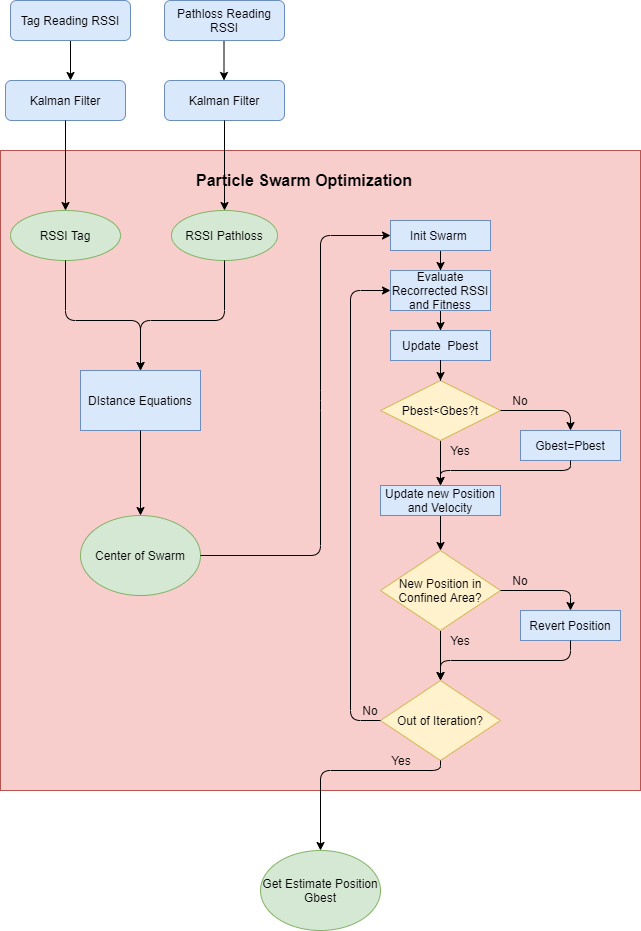

The diagram above was exported from draw.io. Its source (the exported page's mxGraphModel, read from the mxfile embedded in the PNG):
<mxGraphModel dx="1102" dy="614" grid="1" gridSize="10" guides="1" tooltips="1" connect="1" arrows="1" fold="1" page="1" pageScale="1" pageWidth="827" pageHeight="1169" math="0" shadow="0">
  <root>
    <mxCell id="WIyWlLk6GJQsqaUBKTNV-0" />
    <mxCell id="WIyWlLk6GJQsqaUBKTNV-1" parent="WIyWlLk6GJQsqaUBKTNV-0" />
    <mxCell id="_r_8tHAVNlryzxrSulTY-3" value="" style="edgeStyle=orthogonalEdgeStyle;rounded=0;orthogonalLoop=1;jettySize=auto;html=1;" parent="WIyWlLk6GJQsqaUBKTNV-1" source="WIyWlLk6GJQsqaUBKTNV-3" edge="1">
      <mxGeometry relative="1" as="geometry">
        <mxPoint x="180" y="150" as="targetPoint" />
      </mxGeometry>
    </mxCell>
    <mxCell id="WIyWlLk6GJQsqaUBKTNV-3" value="Tag Reading RSSI" style="rounded=1;whiteSpace=wrap;html=1;fontSize=12;glass=0;strokeWidth=1;shadow=0;fillColor=#dae8fc;strokeColor=#6c8ebf;" parent="WIyWlLk6GJQsqaUBKTNV-1" vertex="1">
      <mxGeometry x="120" y="70" width="120" height="40" as="geometry" />
    </mxCell>
    <mxCell id="_r_8tHAVNlryzxrSulTY-2" value="Kalman Filter" style="rounded=1;whiteSpace=wrap;html=1;fontSize=12;glass=0;strokeWidth=1;shadow=0;fillColor=#dae8fc;strokeColor=#6c8ebf;" parent="WIyWlLk6GJQsqaUBKTNV-1" vertex="1">
      <mxGeometry x="115" y="150" width="120" height="40" as="geometry" />
    </mxCell>
    <mxCell id="_r_8tHAVNlryzxrSulTY-8" value="" style="edgeStyle=orthogonalEdgeStyle;rounded=0;orthogonalLoop=1;jettySize=auto;html=1;" parent="WIyWlLk6GJQsqaUBKTNV-1" edge="1">
      <mxGeometry relative="1" as="geometry">
        <mxPoint x="333.5" y="110" as="sourcePoint" />
        <mxPoint x="333.5" y="150" as="targetPoint" />
      </mxGeometry>
    </mxCell>
    <mxCell id="_r_8tHAVNlryzxrSulTY-0" value="Pathloss Reading RSSI" style="rounded=1;whiteSpace=wrap;html=1;fontSize=12;glass=0;strokeWidth=1;shadow=0;fillColor=#dae8fc;strokeColor=#6c8ebf;" parent="WIyWlLk6GJQsqaUBKTNV-1" vertex="1">
      <mxGeometry x="274" y="70" width="120" height="40" as="geometry" />
    </mxCell>
    <mxCell id="_r_8tHAVNlryzxrSulTY-7" value="Kalman Filter" style="rounded=1;whiteSpace=wrap;html=1;fontSize=12;glass=0;strokeWidth=1;shadow=0;fillColor=#dae8fc;strokeColor=#6c8ebf;" parent="WIyWlLk6GJQsqaUBKTNV-1" vertex="1">
      <mxGeometry x="274" y="150" width="120" height="40" as="geometry" />
    </mxCell>
    <mxCell id="_r_8tHAVNlryzxrSulTY-13" value="" style="whiteSpace=wrap;html=1;aspect=fixed;fillColor=#f8cecc;strokeColor=#b85450;" parent="WIyWlLk6GJQsqaUBKTNV-1" vertex="1">
      <mxGeometry x="110" y="220" width="640" height="640" as="geometry" />
    </mxCell>
    <mxCell id="_r_8tHAVNlryzxrSulTY-14" value="&lt;font style=&quot;font-size: 16px&quot;&gt;Particle Swarm Optimization&lt;/font&gt;" style="text;html=1;strokeColor=none;fillColor=none;align=center;verticalAlign=middle;whiteSpace=wrap;rounded=0;strokeWidth=10;fontStyle=1" parent="WIyWlLk6GJQsqaUBKTNV-1" vertex="1">
      <mxGeometry x="297" y="220" width="234" height="60" as="geometry" />
    </mxCell>
    <mxCell id="_r_8tHAVNlryzxrSulTY-15" value="RSSI Tag" style="ellipse;whiteSpace=wrap;html=1;fillColor=#d5e8d4;strokeColor=#82b366;" parent="WIyWlLk6GJQsqaUBKTNV-1" vertex="1">
      <mxGeometry x="120" y="280" width="110" height="50" as="geometry" />
    </mxCell>
    <mxCell id="_r_8tHAVNlryzxrSulTY-16" value="RSSI Pathloss" style="ellipse;whiteSpace=wrap;html=1;fillColor=#d5e8d4;strokeColor=#82b366;" parent="WIyWlLk6GJQsqaUBKTNV-1" vertex="1">
      <mxGeometry x="281" y="280" width="106" height="50" as="geometry" />
    </mxCell>
    <mxCell id="_r_8tHAVNlryzxrSulTY-10" value="" style="edgeStyle=orthogonalEdgeStyle;rounded=0;orthogonalLoop=1;jettySize=auto;html=1;entryX=0.5;entryY=0;entryDx=0;entryDy=0;" parent="WIyWlLk6GJQsqaUBKTNV-1" source="_r_8tHAVNlryzxrSulTY-2" target="_r_8tHAVNlryzxrSulTY-15" edge="1">
      <mxGeometry relative="1" as="geometry">
        <mxPoint x="180" y="310" as="targetPoint" />
      </mxGeometry>
    </mxCell>
    <mxCell id="_r_8tHAVNlryzxrSulTY-12" value="" style="edgeStyle=orthogonalEdgeStyle;rounded=0;orthogonalLoop=1;jettySize=auto;html=1;entryX=0.5;entryY=0;entryDx=0;entryDy=0;" parent="WIyWlLk6GJQsqaUBKTNV-1" source="_r_8tHAVNlryzxrSulTY-7" target="_r_8tHAVNlryzxrSulTY-16" edge="1">
      <mxGeometry relative="1" as="geometry">
        <mxPoint x="341" y="310" as="targetPoint" />
      </mxGeometry>
    </mxCell>
    <mxCell id="_r_8tHAVNlryzxrSulTY-22" value="DIstance Equations" style="rounded=0;whiteSpace=wrap;html=1;strokeWidth=1;fillColor=#dae8fc;strokeColor=#6c8ebf;" parent="WIyWlLk6GJQsqaUBKTNV-1" vertex="1">
      <mxGeometry x="190" y="440" width="120" height="60" as="geometry" />
    </mxCell>
    <mxCell id="_r_8tHAVNlryzxrSulTY-32" value="" style="edgeStyle=orthogonalEdgeStyle;rounded=0;orthogonalLoop=1;jettySize=auto;html=1;" parent="WIyWlLk6GJQsqaUBKTNV-1" source="_r_8tHAVNlryzxrSulTY-26" target="_r_8tHAVNlryzxrSulTY-31" edge="1">
      <mxGeometry relative="1" as="geometry" />
    </mxCell>
    <mxCell id="_r_8tHAVNlryzxrSulTY-26" value="Init Swarm&amp;nbsp;" style="rounded=0;whiteSpace=wrap;html=1;strokeWidth=1;fillColor=#dae8fc;strokeColor=#6c8ebf;" parent="WIyWlLk6GJQsqaUBKTNV-1" vertex="1">
      <mxGeometry x="500" y="290" width="100" height="30" as="geometry" />
    </mxCell>
    <mxCell id="_r_8tHAVNlryzxrSulTY-34" value="" style="edgeStyle=orthogonalEdgeStyle;rounded=0;orthogonalLoop=1;jettySize=auto;html=1;" parent="WIyWlLk6GJQsqaUBKTNV-1" source="_r_8tHAVNlryzxrSulTY-31" target="_r_8tHAVNlryzxrSulTY-33" edge="1">
      <mxGeometry relative="1" as="geometry" />
    </mxCell>
    <mxCell id="_r_8tHAVNlryzxrSulTY-31" value="Evaluate Recorrected RSSI and Fitness" style="rounded=0;whiteSpace=wrap;html=1;strokeWidth=1;fillColor=#dae8fc;strokeColor=#6c8ebf;" parent="WIyWlLk6GJQsqaUBKTNV-1" vertex="1">
      <mxGeometry x="500" y="340" width="100" height="40" as="geometry" />
    </mxCell>
    <mxCell id="_r_8tHAVNlryzxrSulTY-33" value="Update&amp;nbsp; Pbest" style="rounded=0;whiteSpace=wrap;html=1;strokeWidth=1;fillColor=#dae8fc;strokeColor=#6c8ebf;" parent="WIyWlLk6GJQsqaUBKTNV-1" vertex="1">
      <mxGeometry x="500" y="400" width="100" height="30" as="geometry" />
    </mxCell>
    <mxCell id="_r_8tHAVNlryzxrSulTY-29" value="Center of Swarm" style="ellipse;whiteSpace=wrap;html=1;strokeWidth=1;fillColor=#d5e8d4;strokeColor=#82b366;" parent="WIyWlLk6GJQsqaUBKTNV-1" vertex="1">
      <mxGeometry x="190" y="585" width="120" height="80" as="geometry" />
    </mxCell>
    <mxCell id="_r_8tHAVNlryzxrSulTY-30" value="" style="endArrow=classic;html=1;exitX=1;exitY=0.5;exitDx=0;exitDy=0;entryX=0;entryY=0.5;entryDx=0;entryDy=0;" parent="WIyWlLk6GJQsqaUBKTNV-1" source="_r_8tHAVNlryzxrSulTY-29" target="_r_8tHAVNlryzxrSulTY-26" edge="1">
      <mxGeometry width="50" height="50" relative="1" as="geometry">
        <mxPoint x="390" y="440" as="sourcePoint" />
        <mxPoint x="440" y="390" as="targetPoint" />
        <Array as="points">
          <mxPoint x="430" y="625" />
          <mxPoint x="430" y="470" />
          <mxPoint x="430" y="305" />
        </Array>
      </mxGeometry>
    </mxCell>
    <mxCell id="_r_8tHAVNlryzxrSulTY-52" value="" style="edgeStyle=orthogonalEdgeStyle;rounded=0;orthogonalLoop=1;jettySize=auto;html=1;" parent="WIyWlLk6GJQsqaUBKTNV-1" source="_r_8tHAVNlryzxrSulTY-37" edge="1">
      <mxGeometry relative="1" as="geometry">
        <mxPoint x="550" y="555" as="targetPoint" />
      </mxGeometry>
    </mxCell>
    <mxCell id="_r_8tHAVNlryzxrSulTY-37" value="Pbest&amp;lt;Gbes?t" style="rhombus;whiteSpace=wrap;html=1;strokeWidth=1;fillColor=#fff2cc;strokeColor=#d6b656;" parent="WIyWlLk6GJQsqaUBKTNV-1" vertex="1">
      <mxGeometry x="490" y="450" width="120" height="60" as="geometry" />
    </mxCell>
    <mxCell id="_r_8tHAVNlryzxrSulTY-41" value="" style="edgeStyle=orthogonalEdgeStyle;rounded=0;orthogonalLoop=1;jettySize=auto;html=1;" parent="WIyWlLk6GJQsqaUBKTNV-1" source="_r_8tHAVNlryzxrSulTY-33" target="_r_8tHAVNlryzxrSulTY-37" edge="1">
      <mxGeometry relative="1" as="geometry">
        <mxPoint x="620" y="470" as="sourcePoint" />
        <mxPoint x="640" y="710" as="targetPoint" />
      </mxGeometry>
    </mxCell>
    <mxCell id="_r_8tHAVNlryzxrSulTY-44" value="" style="endArrow=classic;html=1;exitX=0.5;exitY=1;exitDx=0;exitDy=0;entryX=0.5;entryY=0;entryDx=0;entryDy=0;" parent="WIyWlLk6GJQsqaUBKTNV-1" source="_r_8tHAVNlryzxrSulTY-16" target="_r_8tHAVNlryzxrSulTY-22" edge="1">
      <mxGeometry width="50" height="50" relative="1" as="geometry">
        <mxPoint x="310" y="340" as="sourcePoint" />
        <mxPoint x="360" y="290" as="targetPoint" />
        <Array as="points">
          <mxPoint x="334" y="390" />
          <mxPoint x="250" y="390" />
        </Array>
      </mxGeometry>
    </mxCell>
    <mxCell id="_r_8tHAVNlryzxrSulTY-45" value="" style="endArrow=classic;html=1;exitX=0.5;exitY=1;exitDx=0;exitDy=0;entryX=0.5;entryY=0;entryDx=0;entryDy=0;" parent="WIyWlLk6GJQsqaUBKTNV-1" source="_r_8tHAVNlryzxrSulTY-15" target="_r_8tHAVNlryzxrSulTY-22" edge="1">
      <mxGeometry width="50" height="50" relative="1" as="geometry">
        <mxPoint x="310" y="340" as="sourcePoint" />
        <mxPoint x="260" y="440" as="targetPoint" />
        <Array as="points">
          <mxPoint x="175" y="390" />
          <mxPoint x="250" y="390" />
        </Array>
      </mxGeometry>
    </mxCell>
    <mxCell id="_r_8tHAVNlryzxrSulTY-46" value="" style="endArrow=classic;html=1;exitX=0.5;exitY=1;exitDx=0;exitDy=0;entryX=0.5;entryY=0;entryDx=0;entryDy=0;" parent="WIyWlLk6GJQsqaUBKTNV-1" source="_r_8tHAVNlryzxrSulTY-22" target="_r_8tHAVNlryzxrSulTY-29" edge="1">
      <mxGeometry width="50" height="50" relative="1" as="geometry">
        <mxPoint x="310" y="530" as="sourcePoint" />
        <mxPoint x="360" y="480" as="targetPoint" />
      </mxGeometry>
    </mxCell>
    <mxCell id="_r_8tHAVNlryzxrSulTY-48" value="Gbest=Pbest" style="rounded=0;whiteSpace=wrap;html=1;strokeWidth=1;fillColor=#dae8fc;strokeColor=#6c8ebf;" parent="WIyWlLk6GJQsqaUBKTNV-1" vertex="1">
      <mxGeometry x="630" y="500" width="100" height="30" as="geometry" />
    </mxCell>
    <mxCell id="_r_8tHAVNlryzxrSulTY-49" value="" style="endArrow=classic;html=1;exitX=1;exitY=0.5;exitDx=0;exitDy=0;entryX=0.5;entryY=0;entryDx=0;entryDy=0;" parent="WIyWlLk6GJQsqaUBKTNV-1" source="_r_8tHAVNlryzxrSulTY-37" target="_r_8tHAVNlryzxrSulTY-48" edge="1">
      <mxGeometry width="50" height="50" relative="1" as="geometry">
        <mxPoint x="310" y="530" as="sourcePoint" />
        <mxPoint x="360" y="480" as="targetPoint" />
        <Array as="points">
          <mxPoint x="680" y="480" />
          <mxPoint x="680" y="500" />
        </Array>
      </mxGeometry>
    </mxCell>
    <mxCell id="_r_8tHAVNlryzxrSulTY-50" value="No" style="text;html=1;strokeColor=none;fillColor=none;align=center;verticalAlign=middle;whiteSpace=wrap;rounded=0;" parent="WIyWlLk6GJQsqaUBKTNV-1" vertex="1">
      <mxGeometry x="610" y="460" width="40" height="20" as="geometry" />
    </mxCell>
    <mxCell id="_r_8tHAVNlryzxrSulTY-56" value="" style="edgeStyle=orthogonalEdgeStyle;rounded=0;orthogonalLoop=1;jettySize=auto;html=1;" parent="WIyWlLk6GJQsqaUBKTNV-1" source="_r_8tHAVNlryzxrSulTY-54" edge="1">
      <mxGeometry relative="1" as="geometry">
        <mxPoint x="550" y="620" as="targetPoint" />
      </mxGeometry>
    </mxCell>
    <mxCell id="_r_8tHAVNlryzxrSulTY-54" value="Update new Position and Velocity" style="rounded=0;whiteSpace=wrap;html=1;strokeWidth=1;fillColor=#dae8fc;strokeColor=#6c8ebf;" parent="WIyWlLk6GJQsqaUBKTNV-1" vertex="1">
      <mxGeometry x="490" y="555" width="120" height="30" as="geometry" />
    </mxCell>
    <mxCell id="_r_8tHAVNlryzxrSulTY-65" value="" style="edgeStyle=orthogonalEdgeStyle;rounded=0;orthogonalLoop=1;jettySize=auto;html=1;" parent="WIyWlLk6GJQsqaUBKTNV-1" source="_r_8tHAVNlryzxrSulTY-57" target="_r_8tHAVNlryzxrSulTY-64" edge="1">
      <mxGeometry relative="1" as="geometry" />
    </mxCell>
    <mxCell id="_r_8tHAVNlryzxrSulTY-57" value="New Position in Confined Area?" style="rhombus;whiteSpace=wrap;html=1;strokeWidth=1;fillColor=#fff2cc;strokeColor=#d6b656;" parent="WIyWlLk6GJQsqaUBKTNV-1" vertex="1">
      <mxGeometry x="490" y="620" width="120" height="80" as="geometry" />
    </mxCell>
    <mxCell id="_r_8tHAVNlryzxrSulTY-64" value="Out of Iteration?" style="rhombus;whiteSpace=wrap;html=1;strokeWidth=1;fillColor=#fff2cc;strokeColor=#d6b656;" parent="WIyWlLk6GJQsqaUBKTNV-1" vertex="1">
      <mxGeometry x="490" y="750" width="120" height="80" as="geometry" />
    </mxCell>
    <mxCell id="_r_8tHAVNlryzxrSulTY-58" value="Yes" style="text;html=1;strokeColor=none;fillColor=none;align=center;verticalAlign=middle;whiteSpace=wrap;rounded=0;" parent="WIyWlLk6GJQsqaUBKTNV-1" vertex="1">
      <mxGeometry x="550" y="510" width="40" height="20" as="geometry" />
    </mxCell>
    <mxCell id="_r_8tHAVNlryzxrSulTY-61" value="Revert Position" style="rounded=0;whiteSpace=wrap;html=1;strokeWidth=1;fillColor=#dae8fc;strokeColor=#6c8ebf;" parent="WIyWlLk6GJQsqaUBKTNV-1" vertex="1">
      <mxGeometry x="630" y="680" width="100" height="30" as="geometry" />
    </mxCell>
    <mxCell id="_r_8tHAVNlryzxrSulTY-62" value="" style="endArrow=classic;html=1;exitX=1;exitY=0.5;exitDx=0;exitDy=0;entryX=0.5;entryY=0;entryDx=0;entryDy=0;" parent="WIyWlLk6GJQsqaUBKTNV-1" source="_r_8tHAVNlryzxrSulTY-57" target="_r_8tHAVNlryzxrSulTY-61" edge="1">
      <mxGeometry width="50" height="50" relative="1" as="geometry">
        <mxPoint x="310" y="630" as="sourcePoint" />
        <mxPoint x="360" y="580" as="targetPoint" />
        <Array as="points">
          <mxPoint x="680" y="660" />
        </Array>
      </mxGeometry>
    </mxCell>
    <mxCell id="_r_8tHAVNlryzxrSulTY-63" value="No" style="text;html=1;strokeColor=none;fillColor=none;align=center;verticalAlign=middle;whiteSpace=wrap;rounded=0;" parent="WIyWlLk6GJQsqaUBKTNV-1" vertex="1">
      <mxGeometry x="610" y="640" width="40" height="20" as="geometry" />
    </mxCell>
    <mxCell id="_r_8tHAVNlryzxrSulTY-66" value="Yes" style="text;html=1;strokeColor=none;fillColor=none;align=center;verticalAlign=middle;whiteSpace=wrap;rounded=0;" parent="WIyWlLk6GJQsqaUBKTNV-1" vertex="1">
      <mxGeometry x="550" y="700" width="40" height="20" as="geometry" />
    </mxCell>
    <mxCell id="_r_8tHAVNlryzxrSulTY-67" value="Get Estimate Position Gbest" style="ellipse;whiteSpace=wrap;html=1;strokeWidth=1;fillColor=#d5e8d4;strokeColor=#82b366;" parent="WIyWlLk6GJQsqaUBKTNV-1" vertex="1">
      <mxGeometry x="370" y="920" width="120" height="80" as="geometry" />
    </mxCell>
    <mxCell id="_r_8tHAVNlryzxrSulTY-68" value="" style="endArrow=classic;html=1;exitX=0.5;exitY=1;exitDx=0;exitDy=0;entryX=0.5;entryY=0;entryDx=0;entryDy=0;" parent="WIyWlLk6GJQsqaUBKTNV-1" source="_r_8tHAVNlryzxrSulTY-64" target="_r_8tHAVNlryzxrSulTY-67" edge="1">
      <mxGeometry width="50" height="50" relative="1" as="geometry">
        <mxPoint x="310" y="820" as="sourcePoint" />
        <mxPoint x="360" y="770" as="targetPoint" />
        <Array as="points">
          <mxPoint x="550" y="840" />
          <mxPoint x="430" y="840" />
        </Array>
      </mxGeometry>
    </mxCell>
    <mxCell id="_r_8tHAVNlryzxrSulTY-70" value="" style="endArrow=classic;html=1;exitX=0.5;exitY=1;exitDx=0;exitDy=0;entryX=0.5;entryY=0;entryDx=0;entryDy=0;" parent="WIyWlLk6GJQsqaUBKTNV-1" source="_r_8tHAVNlryzxrSulTY-48" target="_r_8tHAVNlryzxrSulTY-54" edge="1">
      <mxGeometry width="50" height="50" relative="1" as="geometry">
        <mxPoint x="310" y="630" as="sourcePoint" />
        <mxPoint x="360" y="580" as="targetPoint" />
        <Array as="points">
          <mxPoint x="680" y="540" />
          <mxPoint x="550" y="540" />
        </Array>
      </mxGeometry>
    </mxCell>
    <mxCell id="_r_8tHAVNlryzxrSulTY-71" value="" style="endArrow=classic;html=1;exitX=0.5;exitY=1;exitDx=0;exitDy=0;" parent="WIyWlLk6GJQsqaUBKTNV-1" source="_r_8tHAVNlryzxrSulTY-61" edge="1">
      <mxGeometry width="50" height="50" relative="1" as="geometry">
        <mxPoint x="310" y="720" as="sourcePoint" />
        <mxPoint x="550" y="750" as="targetPoint" />
        <Array as="points">
          <mxPoint x="680" y="730" />
          <mxPoint x="550" y="730" />
        </Array>
      </mxGeometry>
    </mxCell>
    <mxCell id="_r_8tHAVNlryzxrSulTY-72" value="Yes" style="text;html=1;strokeColor=none;fillColor=none;align=center;verticalAlign=middle;whiteSpace=wrap;rounded=0;" parent="WIyWlLk6GJQsqaUBKTNV-1" vertex="1">
      <mxGeometry x="491" y="820" width="40" height="20" as="geometry" />
    </mxCell>
    <mxCell id="_r_8tHAVNlryzxrSulTY-73" value="" style="endArrow=classic;html=1;exitX=0;exitY=0.5;exitDx=0;exitDy=0;entryX=0;entryY=0.5;entryDx=0;entryDy=0;" parent="WIyWlLk6GJQsqaUBKTNV-1" source="_r_8tHAVNlryzxrSulTY-64" target="_r_8tHAVNlryzxrSulTY-31" edge="1">
      <mxGeometry width="50" height="50" relative="1" as="geometry">
        <mxPoint x="310" y="720" as="sourcePoint" />
        <mxPoint x="360" y="670" as="targetPoint" />
        <Array as="points">
          <mxPoint x="460" y="790" />
          <mxPoint x="460" y="360" />
        </Array>
      </mxGeometry>
    </mxCell>
    <mxCell id="_r_8tHAVNlryzxrSulTY-74" value="No" style="text;html=1;strokeColor=none;fillColor=none;align=center;verticalAlign=middle;whiteSpace=wrap;rounded=0;" parent="WIyWlLk6GJQsqaUBKTNV-1" vertex="1">
      <mxGeometry x="460" y="770" width="40" height="20" as="geometry" />
    </mxCell>
  </root>
</mxGraphModel>